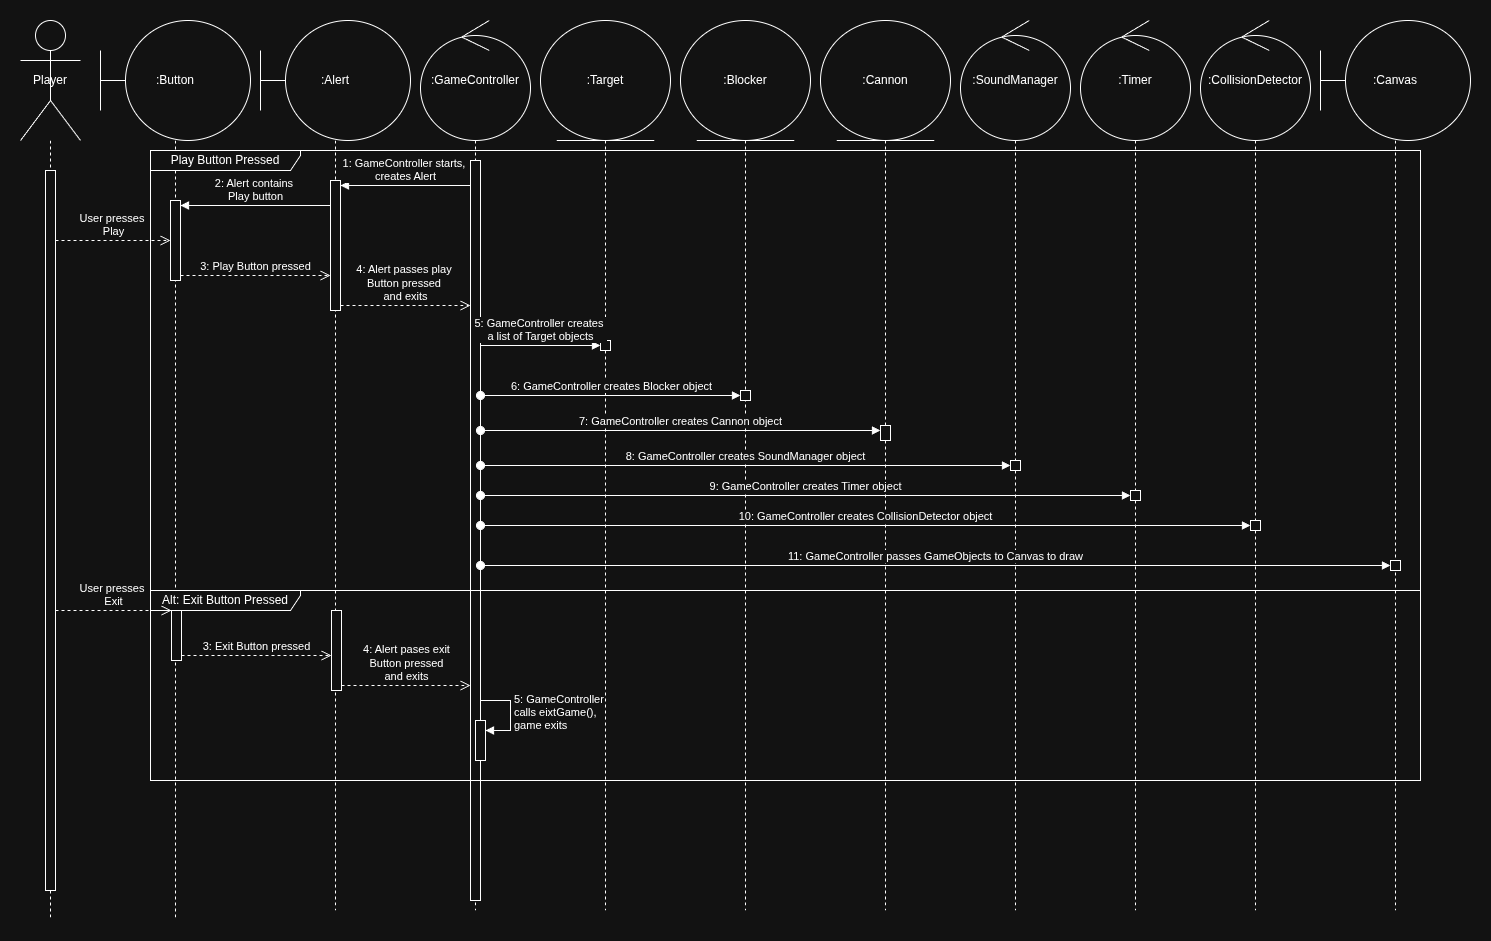

The diagram above was exported from draw.io. Its source (the exported page's mxGraphModel, read from the mxfile embedded in the PNG):
<mxGraphModel dx="2078" dy="992" grid="1" gridSize="10" guides="1" tooltips="1" connect="1" arrows="1" fold="1" page="0" pageScale="1" pageWidth="1920" pageHeight="1200" math="0" shadow="0">
  <root>
    <mxCell id="0" />
    <mxCell id="1" parent="0" />
    <mxCell id="q0g-cjcf5t098r4L7grX-4" parent="1" style="shape=umlLifeline;perimeter=lifelinePerimeter;whiteSpace=wrap;html=1;container=1;dropTarget=0;collapsible=0;recursiveResize=0;outlineConnect=0;portConstraint=eastwest;newEdgeStyle={&quot;curved&quot;:0,&quot;rounded&quot;:0};participant=umlEntity;size=120;" value=":Target" vertex="1">
      <mxGeometry height="890" width="130" x="410" as="geometry" />
    </mxCell>
    <mxCell id="1KyWyNSPYZzdzUfTUUuU-11" parent="q0g-cjcf5t098r4L7grX-4" style="html=1;points=[[0,0,0,0,5],[0,1,0,0,-5],[1,0,0,0,5],[1,1,0,0,-5]];perimeter=orthogonalPerimeter;outlineConnect=0;targetShapes=umlLifeline;portConstraint=eastwest;newEdgeStyle={&quot;curved&quot;:0,&quot;rounded&quot;:0};" value="" vertex="1">
      <mxGeometry height="10" width="10" x="60" y="320" as="geometry" />
    </mxCell>
    <mxCell id="q0g-cjcf5t098r4L7grX-5" parent="1" style="shape=umlLifeline;perimeter=lifelinePerimeter;whiteSpace=wrap;html=1;container=1;dropTarget=0;collapsible=0;recursiveResize=0;outlineConnect=0;portConstraint=eastwest;newEdgeStyle={&quot;curved&quot;:0,&quot;rounded&quot;:0};participant=umlBoundary;size=120;align=center;" value=":Alert" vertex="1">
      <mxGeometry height="890" width="150" x="130" as="geometry" />
    </mxCell>
    <mxCell id="1KyWyNSPYZzdzUfTUUuU-5" parent="q0g-cjcf5t098r4L7grX-5" style="html=1;points=[[0,0,0,0,5],[0,1,0,0,-5],[1,0,0,0,5],[1,1,0,0,-5]];perimeter=orthogonalPerimeter;outlineConnect=0;targetShapes=umlLifeline;portConstraint=eastwest;newEdgeStyle={&quot;curved&quot;:0,&quot;rounded&quot;:0};" value="" vertex="1">
      <mxGeometry height="130" width="10" x="70" y="160" as="geometry" />
    </mxCell>
    <mxCell id="1KyWyNSPYZzdzUfTUUuU-27" parent="q0g-cjcf5t098r4L7grX-5" style="html=1;points=[[0,0,0,0,5],[0,1,0,0,-5],[1,0,0,0,5],[1,1,0,0,-5]];perimeter=orthogonalPerimeter;outlineConnect=0;targetShapes=umlLifeline;portConstraint=eastwest;newEdgeStyle={&quot;curved&quot;:0,&quot;rounded&quot;:0};" value="" vertex="1">
      <mxGeometry height="80" width="10" x="71" y="590" as="geometry" />
    </mxCell>
    <mxCell id="q0g-cjcf5t098r4L7grX-6" parent="1" style="shape=umlLifeline;perimeter=lifelinePerimeter;whiteSpace=wrap;html=1;container=1;dropTarget=0;collapsible=0;recursiveResize=0;outlineConnect=0;portConstraint=eastwest;newEdgeStyle={&quot;curved&quot;:0,&quot;rounded&quot;:0};participant=umlBoundary;size=120;align=center;" value=":Button" vertex="1">
      <mxGeometry height="900" width="150" x="-30" as="geometry" />
    </mxCell>
    <mxCell id="1KyWyNSPYZzdzUfTUUuU-8" parent="q0g-cjcf5t098r4L7grX-6" style="html=1;points=[[0,0,0,0,5],[0,1,0,0,-5],[1,0,0,0,5],[1,1,0,0,-5]];perimeter=orthogonalPerimeter;outlineConnect=0;targetShapes=umlLifeline;portConstraint=eastwest;newEdgeStyle={&quot;curved&quot;:0,&quot;rounded&quot;:0};" value="" vertex="1">
      <mxGeometry height="80" width="10" x="70" y="180" as="geometry" />
    </mxCell>
    <mxCell id="1KyWyNSPYZzdzUfTUUuU-26" parent="q0g-cjcf5t098r4L7grX-6" style="html=1;points=[[0,0,0,0,5],[0,1,0,0,-5],[1,0,0,0,5],[1,1,0,0,-5]];perimeter=orthogonalPerimeter;outlineConnect=0;targetShapes=umlLifeline;portConstraint=eastwest;newEdgeStyle={&quot;curved&quot;:0,&quot;rounded&quot;:0};" value="" vertex="1">
      <mxGeometry height="50" width="10" x="71" y="590" as="geometry" />
    </mxCell>
    <mxCell id="q0g-cjcf5t098r4L7grX-8" parent="1" style="shape=umlLifeline;perimeter=lifelinePerimeter;whiteSpace=wrap;html=1;container=1;dropTarget=0;collapsible=0;recursiveResize=0;outlineConnect=0;portConstraint=eastwest;newEdgeStyle={&quot;curved&quot;:0,&quot;rounded&quot;:0};participant=umlBoundary;size=120;align=center;" value=":Canvas" vertex="1">
      <mxGeometry height="890" width="150" x="1190" as="geometry" />
    </mxCell>
    <mxCell id="1KyWyNSPYZzdzUfTUUuU-24" parent="q0g-cjcf5t098r4L7grX-8" style="html=1;points=[[0,0,0,0,5],[0,1,0,0,-5],[1,0,0,0,5],[1,1,0,0,-5]];perimeter=orthogonalPerimeter;outlineConnect=0;targetShapes=umlLifeline;portConstraint=eastwest;newEdgeStyle={&quot;curved&quot;:0,&quot;rounded&quot;:0};" value="" vertex="1">
      <mxGeometry height="10" width="10" x="70" y="540" as="geometry" />
    </mxCell>
    <mxCell id="q0g-cjcf5t098r4L7grX-9" parent="1" style="shape=umlLifeline;perimeter=lifelinePerimeter;whiteSpace=wrap;html=1;container=1;dropTarget=0;collapsible=0;recursiveResize=0;outlineConnect=0;portConstraint=eastwest;newEdgeStyle={&quot;curved&quot;:0,&quot;rounded&quot;:0};participant=umlControl;size=120;" value=":GameController" vertex="1">
      <mxGeometry height="890" width="110" x="290" as="geometry" />
    </mxCell>
    <mxCell id="1KyWyNSPYZzdzUfTUUuU-4" parent="q0g-cjcf5t098r4L7grX-9" style="html=1;points=[[0,0,0,0,5],[0,1,0,0,-5],[1,0,0,0,5],[1,1,0,0,-5]];perimeter=orthogonalPerimeter;outlineConnect=0;targetShapes=umlLifeline;portConstraint=eastwest;newEdgeStyle={&quot;curved&quot;:0,&quot;rounded&quot;:0};" value="" vertex="1">
      <mxGeometry height="740" width="10" x="50" y="140" as="geometry" />
    </mxCell>
    <mxCell id="1KyWyNSPYZzdzUfTUUuU-31" parent="q0g-cjcf5t098r4L7grX-9" style="html=1;points=[[0,0,0,0,5],[0,1,0,0,-5],[1,0,0,0,5],[1,1,0,0,-5]];perimeter=orthogonalPerimeter;outlineConnect=0;targetShapes=umlLifeline;portConstraint=eastwest;newEdgeStyle={&quot;curved&quot;:0,&quot;rounded&quot;:0};" value="" vertex="1">
      <mxGeometry height="40" width="10" x="55" y="700" as="geometry" />
    </mxCell>
    <mxCell id="1KyWyNSPYZzdzUfTUUuU-32" edge="1" parent="q0g-cjcf5t098r4L7grX-9" style="html=1;align=left;spacingLeft=2;endArrow=block;rounded=0;edgeStyle=orthogonalEdgeStyle;curved=0;rounded=0;" target="1KyWyNSPYZzdzUfTUUuU-31" value="5: GameController&lt;div&gt;calls eixtGame(),&lt;/div&gt;&lt;div&gt;game exits&lt;/div&gt;">
      <mxGeometry relative="1" as="geometry">
        <Array as="points">
          <mxPoint x="90" y="710" />
        </Array>
        <mxPoint x="60" y="680" as="sourcePoint" />
      </mxGeometry>
    </mxCell>
    <mxCell id="q0g-cjcf5t098r4L7grX-10" parent="1" style="shape=umlLifeline;perimeter=lifelinePerimeter;whiteSpace=wrap;html=1;container=1;dropTarget=0;collapsible=0;recursiveResize=0;outlineConnect=0;portConstraint=eastwest;newEdgeStyle={&quot;curved&quot;:0,&quot;rounded&quot;:0};participant=umlControl;size=120;" value=":Timer" vertex="1">
      <mxGeometry height="890" width="110" x="950" as="geometry" />
    </mxCell>
    <mxCell id="1KyWyNSPYZzdzUfTUUuU-20" parent="q0g-cjcf5t098r4L7grX-10" style="html=1;points=[[0,0,0,0,5],[0,1,0,0,-5],[1,0,0,0,5],[1,1,0,0,-5]];perimeter=orthogonalPerimeter;outlineConnect=0;targetShapes=umlLifeline;portConstraint=eastwest;newEdgeStyle={&quot;curved&quot;:0,&quot;rounded&quot;:0};" value="" vertex="1">
      <mxGeometry height="10" width="10" x="50" y="470" as="geometry" />
    </mxCell>
    <mxCell id="q0g-cjcf5t098r4L7grX-11" parent="1" style="shape=umlLifeline;perimeter=lifelinePerimeter;whiteSpace=wrap;html=1;container=1;dropTarget=0;collapsible=0;recursiveResize=0;outlineConnect=0;portConstraint=eastwest;newEdgeStyle={&quot;curved&quot;:0,&quot;rounded&quot;:0};participant=umlControl;size=120;" value=":CollisionDetector" vertex="1">
      <mxGeometry height="890" width="110" x="1070" as="geometry" />
    </mxCell>
    <mxCell id="1KyWyNSPYZzdzUfTUUuU-22" parent="q0g-cjcf5t098r4L7grX-11" style="html=1;points=[[0,0,0,0,5],[0,1,0,0,-5],[1,0,0,0,5],[1,1,0,0,-5]];perimeter=orthogonalPerimeter;outlineConnect=0;targetShapes=umlLifeline;portConstraint=eastwest;newEdgeStyle={&quot;curved&quot;:0,&quot;rounded&quot;:0};" value="" vertex="1">
      <mxGeometry height="10" width="10" x="50" y="500" as="geometry" />
    </mxCell>
    <mxCell id="q0g-cjcf5t098r4L7grX-12" parent="1" style="shape=umlLifeline;perimeter=lifelinePerimeter;whiteSpace=wrap;html=1;container=1;dropTarget=0;collapsible=0;recursiveResize=0;outlineConnect=0;portConstraint=eastwest;newEdgeStyle={&quot;curved&quot;:0,&quot;rounded&quot;:0};participant=umlActor;size=120;" value="Player" vertex="1">
      <mxGeometry height="900" width="60" x="-110" as="geometry" />
    </mxCell>
    <mxCell id="1KyWyNSPYZzdzUfTUUuU-35" parent="q0g-cjcf5t098r4L7grX-12" style="html=1;points=[[0,0,0,0,5],[0,1,0,0,-5],[1,0,0,0,5],[1,1,0,0,-5]];perimeter=orthogonalPerimeter;outlineConnect=0;targetShapes=umlLifeline;portConstraint=eastwest;newEdgeStyle={&quot;curved&quot;:0,&quot;rounded&quot;:0};" value="" vertex="1">
      <mxGeometry height="720" width="10" x="25" y="150" as="geometry" />
    </mxCell>
    <mxCell id="1KyWyNSPYZzdzUfTUUuU-1" parent="1" style="shape=umlLifeline;perimeter=lifelinePerimeter;whiteSpace=wrap;html=1;container=1;dropTarget=0;collapsible=0;recursiveResize=0;outlineConnect=0;portConstraint=eastwest;newEdgeStyle={&quot;curved&quot;:0,&quot;rounded&quot;:0};participant=umlControl;size=120;" value=":SoundManager" vertex="1">
      <mxGeometry height="890" width="110" x="830" as="geometry" />
    </mxCell>
    <mxCell id="1KyWyNSPYZzdzUfTUUuU-18" parent="1KyWyNSPYZzdzUfTUUuU-1" style="html=1;points=[[0,0,0,0,5],[0,1,0,0,-5],[1,0,0,0,5],[1,1,0,0,-5]];perimeter=orthogonalPerimeter;outlineConnect=0;targetShapes=umlLifeline;portConstraint=eastwest;newEdgeStyle={&quot;curved&quot;:0,&quot;rounded&quot;:0};" value="" vertex="1">
      <mxGeometry height="10" width="10" x="50" y="440" as="geometry" />
    </mxCell>
    <mxCell id="1KyWyNSPYZzdzUfTUUuU-2" parent="1" style="shape=umlLifeline;perimeter=lifelinePerimeter;whiteSpace=wrap;html=1;container=1;dropTarget=0;collapsible=0;recursiveResize=0;outlineConnect=0;portConstraint=eastwest;newEdgeStyle={&quot;curved&quot;:0,&quot;rounded&quot;:0};participant=umlEntity;size=120;" value=":Blocker" vertex="1">
      <mxGeometry height="890" width="130" x="550" as="geometry" />
    </mxCell>
    <mxCell id="1KyWyNSPYZzdzUfTUUuU-14" parent="1KyWyNSPYZzdzUfTUUuU-2" style="html=1;points=[[0,0,0,0,5],[0,1,0,0,-5],[1,0,0,0,5],[1,1,0,0,-5]];perimeter=orthogonalPerimeter;outlineConnect=0;targetShapes=umlLifeline;portConstraint=eastwest;newEdgeStyle={&quot;curved&quot;:0,&quot;rounded&quot;:0};" value="" vertex="1">
      <mxGeometry height="10" width="10" x="60" y="370" as="geometry" />
    </mxCell>
    <mxCell id="1KyWyNSPYZzdzUfTUUuU-15" edge="1" parent="1KyWyNSPYZzdzUfTUUuU-2" style="html=1;verticalAlign=bottom;startArrow=oval;endArrow=block;startSize=8;curved=0;rounded=0;entryX=0;entryY=0;entryDx=0;entryDy=5;" target="1KyWyNSPYZzdzUfTUUuU-14" value="6: GameController creates Blocker object">
      <mxGeometry relative="1" as="geometry">
        <mxPoint x="-200" y="375" as="sourcePoint" />
      </mxGeometry>
    </mxCell>
    <mxCell id="1KyWyNSPYZzdzUfTUUuU-3" parent="1" style="shape=umlLifeline;perimeter=lifelinePerimeter;whiteSpace=wrap;html=1;container=1;dropTarget=0;collapsible=0;recursiveResize=0;outlineConnect=0;portConstraint=eastwest;newEdgeStyle={&quot;curved&quot;:0,&quot;rounded&quot;:0};participant=umlEntity;size=120;" value=":Cannon" vertex="1">
      <mxGeometry height="890" width="130" x="690" as="geometry" />
    </mxCell>
    <mxCell id="1KyWyNSPYZzdzUfTUUuU-16" parent="1KyWyNSPYZzdzUfTUUuU-3" style="html=1;points=[[0,0,0,0,5],[0,1,0,0,-5],[1,0,0,0,5],[1,1,0,0,-5]];perimeter=orthogonalPerimeter;outlineConnect=0;targetShapes=umlLifeline;portConstraint=eastwest;newEdgeStyle={&quot;curved&quot;:0,&quot;rounded&quot;:0};" value="" vertex="1">
      <mxGeometry height="15" width="10" x="60" y="405" as="geometry" />
    </mxCell>
    <mxCell id="1KyWyNSPYZzdzUfTUUuU-6" edge="1" parent="1" source="1KyWyNSPYZzdzUfTUUuU-4" style="html=1;verticalAlign=bottom;endArrow=block;curved=0;rounded=0;entryX=1;entryY=0;entryDx=0;entryDy=5;" target="1KyWyNSPYZzdzUfTUUuU-5" value="1: GameController starts,&amp;nbsp;&lt;div&gt;creates Alert&lt;/div&gt;">
      <mxGeometry relative="1" as="geometry">
        <mxPoint x="280" y="165" as="sourcePoint" />
      </mxGeometry>
    </mxCell>
    <mxCell id="1KyWyNSPYZzdzUfTUUuU-9" edge="1" parent="1" source="1KyWyNSPYZzdzUfTUUuU-5" style="html=1;verticalAlign=bottom;endArrow=block;curved=0;rounded=0;entryX=1;entryY=0;entryDx=0;entryDy=5;" target="1KyWyNSPYZzdzUfTUUuU-8" value="2: Alert contains&amp;nbsp;&lt;div&gt;Play button&lt;/div&gt;">
      <mxGeometry relative="1" x="0.0018" as="geometry">
        <mxPoint as="offset" />
        <mxPoint x="120" y="185" as="sourcePoint" />
      </mxGeometry>
    </mxCell>
    <mxCell id="1KyWyNSPYZzdzUfTUUuU-7" edge="1" parent="1" source="1KyWyNSPYZzdzUfTUUuU-5" style="html=1;verticalAlign=bottom;endArrow=open;dashed=1;endSize=8;curved=0;rounded=0;exitX=1;exitY=1;exitDx=0;exitDy=-5;" target="1KyWyNSPYZzdzUfTUUuU-4" value="4: Alert passes play&amp;nbsp;&lt;div&gt;Button pressed&amp;nbsp;&lt;/div&gt;&lt;div&gt;and exits&lt;/div&gt;">
      <mxGeometry relative="1" as="geometry">
        <mxPoint x="280" y="235" as="targetPoint" />
      </mxGeometry>
    </mxCell>
    <mxCell id="1KyWyNSPYZzdzUfTUUuU-10" edge="1" parent="1" source="1KyWyNSPYZzdzUfTUUuU-8" style="html=1;verticalAlign=bottom;endArrow=open;dashed=1;endSize=8;curved=0;rounded=0;exitX=1;exitY=1;exitDx=0;exitDy=-5;" target="1KyWyNSPYZzdzUfTUUuU-5" value="3: Play Button pressed">
      <mxGeometry relative="1" as="geometry">
        <mxPoint x="120" y="255" as="targetPoint" />
      </mxGeometry>
    </mxCell>
    <mxCell id="1KyWyNSPYZzdzUfTUUuU-12" edge="1" parent="1" source="1KyWyNSPYZzdzUfTUUuU-4" style="html=1;verticalAlign=bottom;endArrow=block;curved=0;rounded=0;entryX=0;entryY=0;entryDx=0;entryDy=5;" target="1KyWyNSPYZzdzUfTUUuU-11" value="5: GameController creates&amp;nbsp;&lt;div&gt;a list of Target objects&lt;/div&gt;">
      <mxGeometry relative="1" as="geometry">
        <mxPoint x="400" y="325" as="sourcePoint" />
      </mxGeometry>
    </mxCell>
    <mxCell id="1KyWyNSPYZzdzUfTUUuU-17" edge="1" parent="1" source="1KyWyNSPYZzdzUfTUUuU-4" style="html=1;verticalAlign=bottom;startArrow=oval;endArrow=block;startSize=8;curved=0;rounded=0;entryX=0;entryY=0;entryDx=0;entryDy=5;" target="1KyWyNSPYZzdzUfTUUuU-16" value="7: GameController creates Cannon object">
      <mxGeometry relative="1" as="geometry">
        <mxPoint x="680" y="410" as="sourcePoint" />
      </mxGeometry>
    </mxCell>
    <mxCell id="1KyWyNSPYZzdzUfTUUuU-19" edge="1" parent="1" source="1KyWyNSPYZzdzUfTUUuU-4" style="html=1;verticalAlign=bottom;startArrow=oval;endArrow=block;startSize=8;curved=0;rounded=0;entryX=0;entryY=0;entryDx=0;entryDy=5;" target="1KyWyNSPYZzdzUfTUUuU-18" value="8: GameController creates SoundManager object">
      <mxGeometry relative="1" as="geometry">
        <mxPoint x="810" y="445" as="sourcePoint" />
      </mxGeometry>
    </mxCell>
    <mxCell id="1KyWyNSPYZzdzUfTUUuU-21" edge="1" parent="1" source="1KyWyNSPYZzdzUfTUUuU-4" style="html=1;verticalAlign=bottom;startArrow=oval;endArrow=block;startSize=8;curved=0;rounded=0;entryX=0;entryY=0;entryDx=0;entryDy=5;" target="1KyWyNSPYZzdzUfTUUuU-20" value="9: GameController creates Timer object">
      <mxGeometry relative="1" as="geometry">
        <mxPoint x="930" y="475" as="sourcePoint" />
      </mxGeometry>
    </mxCell>
    <mxCell id="1KyWyNSPYZzdzUfTUUuU-23" edge="1" parent="1" source="1KyWyNSPYZzdzUfTUUuU-4" style="html=1;verticalAlign=bottom;startArrow=oval;endArrow=block;startSize=8;curved=0;rounded=0;entryX=0;entryY=0;entryDx=0;entryDy=5;" target="1KyWyNSPYZzdzUfTUUuU-22" value="10: GameController creates CollisionDetector object">
      <mxGeometry relative="1" as="geometry">
        <mxPoint x="1050" y="505" as="sourcePoint" />
      </mxGeometry>
    </mxCell>
    <mxCell id="1KyWyNSPYZzdzUfTUUuU-25" edge="1" parent="1" source="1KyWyNSPYZzdzUfTUUuU-4" style="html=1;verticalAlign=bottom;startArrow=oval;endArrow=block;startSize=8;curved=0;rounded=0;entryX=0;entryY=0;entryDx=0;entryDy=5;" target="1KyWyNSPYZzdzUfTUUuU-24" value="11: GameController passes GameObjects to Canvas to draw">
      <mxGeometry relative="1" as="geometry">
        <mxPoint x="1190" y="545" as="sourcePoint" />
      </mxGeometry>
    </mxCell>
    <mxCell id="1KyWyNSPYZzdzUfTUUuU-29" edge="1" parent="1" source="1KyWyNSPYZzdzUfTUUuU-26" style="html=1;verticalAlign=bottom;endArrow=open;dashed=1;endSize=8;curved=0;rounded=0;exitX=1;exitY=1;exitDx=0;exitDy=-5;exitPerimeter=0;" target="1KyWyNSPYZzdzUfTUUuU-27" value="3: Exit Button pressed">
      <mxGeometry relative="1" as="geometry">
        <mxPoint x="160" y="680" as="sourcePoint" />
        <mxPoint x="80" y="680" as="targetPoint" />
      </mxGeometry>
    </mxCell>
    <mxCell id="1KyWyNSPYZzdzUfTUUuU-30" edge="1" parent="1" source="1KyWyNSPYZzdzUfTUUuU-27" style="html=1;verticalAlign=bottom;endArrow=open;dashed=1;endSize=8;curved=0;rounded=0;exitX=1;exitY=1;exitDx=0;exitDy=-5;exitPerimeter=0;" target="1KyWyNSPYZzdzUfTUUuU-4" value="4: Alert pases exit&lt;div&gt;Button pressed&lt;/div&gt;&lt;div&gt;and exits&lt;/div&gt;">
      <mxGeometry relative="1" as="geometry">
        <mxPoint x="320" y="660" as="sourcePoint" />
        <mxPoint x="240" y="660" as="targetPoint" />
      </mxGeometry>
    </mxCell>
    <mxCell id="1KyWyNSPYZzdzUfTUUuU-33" parent="1" style="shape=umlFrame;whiteSpace=wrap;html=1;pointerEvents=0;width=150;height=20;" value="Play Button Pressed" vertex="1">
      <mxGeometry height="440" width="1270" x="20" y="130" as="geometry" />
    </mxCell>
    <mxCell id="1KyWyNSPYZzdzUfTUUuU-34" parent="1" style="shape=umlFrame;whiteSpace=wrap;html=1;pointerEvents=0;width=150;height=20;" value="Alt: Exit Button Pressed" vertex="1">
      <mxGeometry height="190" width="1270" x="20" y="570" as="geometry" />
    </mxCell>
    <mxCell id="1KyWyNSPYZzdzUfTUUuU-37" edge="1" parent="1" style="html=1;verticalAlign=bottom;endArrow=open;dashed=1;endSize=8;curved=0;rounded=0;" value="User presses&amp;nbsp;&lt;div&gt;Play&lt;/div&gt;">
      <mxGeometry relative="1" as="geometry">
        <mxPoint x="-75" y="219.99999999999977" as="sourcePoint" />
        <mxPoint x="40" y="219.99999999999977" as="targetPoint" />
      </mxGeometry>
    </mxCell>
    <mxCell id="1KyWyNSPYZzdzUfTUUuU-38" edge="1" parent="1" source="1KyWyNSPYZzdzUfTUUuU-35" style="html=1;verticalAlign=bottom;endArrow=open;dashed=1;endSize=8;curved=0;rounded=0;" target="1KyWyNSPYZzdzUfTUUuU-26" value="User presses&amp;nbsp;&lt;div&gt;Exit&lt;/div&gt;">
      <mxGeometry relative="1" as="geometry">
        <mxPoint x="-50" y="630" as="sourcePoint" />
        <mxPoint x="65" y="630" as="targetPoint" />
      </mxGeometry>
    </mxCell>
  </root>
</mxGraphModel>